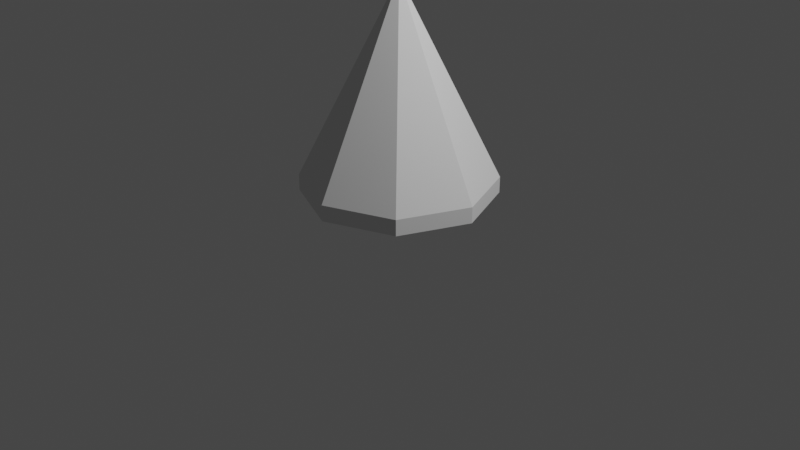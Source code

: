 # Source: player.blend  (saved by Blender 2.83.18; exported with 4.5.12 LTS)
import bpy
from mathutils import Matrix  # noqa: F401  (used for matrix-valued properties, if any)

bpy.ops.wm.read_factory_settings(use_empty=True)
scene = bpy.context.scene
scene.name = 'Scene'

# ---- collections
col_collection = bpy.data.collections.new('Collection'); scene.collection.children.link(col_collection)

# ---- world
world_world = bpy.data.worlds.new('World'); scene.world = world_world
world_world.use_nodes = True; world_world.node_tree.nodes.clear()
_N = world_world.node_tree.nodes; _L = world_world.node_tree.links
n0 = _N.new('ShaderNodeOutputWorld'); n0.name = 'World Output'; n0.location = (300, 300)
n1 = _N.new('ShaderNodeBackground'); n1.name = 'Background'; n1.location = (10, 300)
n1.inputs[0].default_value = (0.05088, 0.05088, 0.05088, 1.0)
_L.new(n1.outputs[0], n0.inputs[0])
n0.is_active_output = True
world_world.color = (0.05088, 0.05088, 0.05088)
world_world.use_sun_shadow = False
world_world.sun_shadow_jitter_overblur = 0.0

# ---- cameras
cam_camera = bpy.data.cameras.new('Camera')
cam_camera.clip_end = 100.0
cam_camera.ortho_scale = 7.314

# ---- lights
light_light = bpy.data.lights.new('Light', 'POINT')
light_light.transmission_factor = 0.0
light_light.energy = 1000.0
light_light.shadow_soft_size = 0.1
light_light.shadow_maximum_resolution = 0.006
light_light.use_absolute_resolution = True

# ---- meshes
me_cone = bpy.data.meshes.new('Cone')
me_cone.from_pydata([(0.0, 1.0, -1.0), (0.7071, 0.7071, -1.0), (1.0, -4.371e-08, -1.0), (0.7071, -0.7071, -1.0), (-8.742e-08, -1.0, -1.0), (-0.7071, -0.7071, -1.0), (-1.0, 1.192e-08, -1.0), (-0.7071, 0.7071, -1.0), (0.0, 0.0, 1.0), (0.0, 1.0, -1.167), (0.7071, 0.7071, -1.167), (1.0, -4.371e-08, -1.167), (0.7071, -0.7071, -1.167), (-8.742e-08, -1.0, -1.167), (-0.7071, -0.7071, -1.167), (-1.0, 1.192e-08, -1.167), (-0.7071, 0.7071, -1.167)], [], [(0, 8, 1), (1, 8, 2), (2, 8, 3), (3, 8, 4), (4, 8, 5), (5, 8, 6), (6, 8, 7), (7, 8, 0), (3, 4, 13, 12), (9, 10, 11, 12, 13, 14, 15, 16), (2, 3, 12, 11), (1, 2, 11, 10), (7, 0, 9, 16), (6, 7, 16, 15), (5, 6, 15, 14), (0, 1, 10, 9), (4, 5, 14, 13)])
_uv = me_cone.uv_layers.new(name='UVMap')
_uv.uv.foreach_set('vector', [0.25, 0.49, 0.25, 0.25, 0.4197, 0.4197, 0.4197, 0.4197, 0.25, 0.25, 0.49, 0.25, 0.49, 0.25, 0.25, 0.25, 0.4197, 0.08029, 0.4197, 0.08029, 0.25, 0.25, 0.25, 0.01, 0.25, 0.01, 0.25, 0.25, 0.08029, 0.08029, 0.08029, 0.08029, 0.25, 0.25, 0.01, 0.25, 0.01, 0.25, 0.25, 0.25, 0.08029, 0.4197, 0.08029, 0.4197, 0.25, 0.25, 0.25, 0.49, 0.4197, 0.08029, 0.25, 0.01, 0.25, 0.01, 0.4197, 0.08029, 0.75, 0.49, 0.9197, 0.4197, 0.99, 0.25, 0.9197, 0.08029, 0.75, 0.01, 0.5803, 0.08029, 0.51, 0.25, 0.5803, 0.4197, 0.49, 0.25, 0.4197, 0.08029, 0.4197, 0.08029, 0.49, 0.25, 0.4197, 0.4197, 0.49, 0.25, 0.49, 0.25, 0.4197, 0.4197, 0.08029, 0.4197, 0.25, 0.49, 0.25, 0.49, 0.08029, 0.4197, 0.01, 0.25, 0.08029, 0.4197, 0.08029, 0.4197, 0.01, 0.25, 0.08029, 0.08029, 0.01, 0.25, 0.01, 0.25, 0.08029, 0.08029, 0.25, 0.49, 0.4197, 0.4197, 0.4197, 0.4197, 0.25, 0.49, 0.25, 0.01, 0.08029, 0.08029, 0.08029, 0.08029, 0.25, 0.01])
me_cone.use_remesh_fix_poles = True
me_cone.use_remesh_preserve_attributes = False
me_cone.use_mirror_vertex_groups = False
me_cone.update()

# ---- objects
ob_light = bpy.data.objects.new('Light', light_light)
ob_camera = bpy.data.objects.new('Camera', cam_camera)
ob_cone = bpy.data.objects.new('Cone', me_cone)

# ---- transforms, parenting, visibility, modifiers, constraints
ob_light.location = (4.076, 1.005, 5.904)
ob_light.rotation_euler = (0.6503, 0.05522, 1.866)
ob_light.lock_rotations_4d = False
ob_light.empty_display_type = 'ARROWS'
ob_light.color = (0.0, 0.0, 0.0, 0.0)
ob_light.lineart.crease_threshold = 0.0
ob_camera.location = (7.359, -6.926, 4.958)
ob_camera.rotation_euler = (1.109, 0.0, 0.8149)
ob_camera.lock_rotations_4d = False
ob_camera.empty_display_type = 'ARROWS'
ob_camera.color = (0.0, 0.0, 0.0, 0.0)
ob_camera.display_type = 'WIRE'
ob_camera.lineart.crease_threshold = 0.0
ob_cone.location = (0.0, 0.0, 1.476)
ob_cone.lineart.crease_threshold = 0.0

# ---- collection membership
col_collection.objects.link(ob_light)
col_collection.objects.link(ob_camera)
col_collection.objects.link(ob_cone)

# ---- scene / render settings (as saved in the file)
scene.camera = ob_camera
scene.frame_start = 1; scene.frame_end = 250; scene.frame_set(1)
scene.render.engine = 'BLENDER_EEVEE_NEXT'
scene.cycles.use_denoising = False
scene.cycles.samples = 128
scene.cycles.sampling_pattern = 'TABULATED_SOBOL'
scene.cycles.use_adaptive_sampling = False
scene.cycles.use_light_tree = False
scene.view_settings.view_transform = 'Filmic'
bpy.context.view_layer.update()
